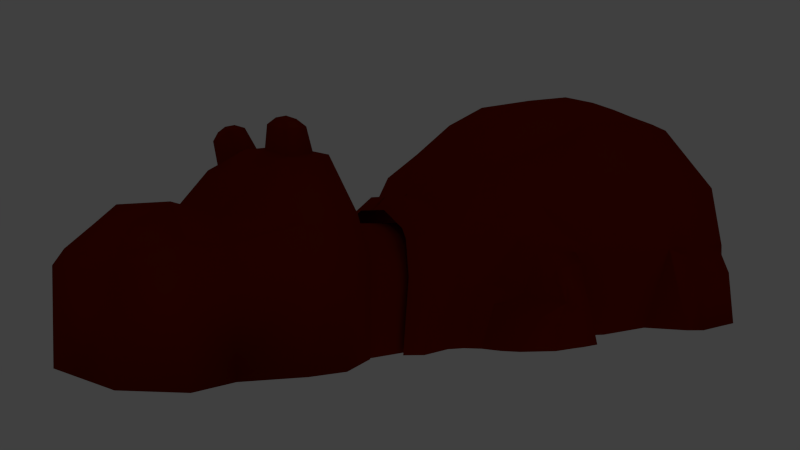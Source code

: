 # Source: hippo_v5.blend  (saved by Blender 2.57.1; exported with 4.5.12 LTS)
import bpy
from mathutils import Matrix  # noqa: F401  (used for matrix-valued properties, if any)

bpy.ops.wm.read_factory_settings(use_empty=True)
scene = bpy.context.scene
scene.name = 'Scene'

# ---- collections
col_collection_1 = bpy.data.collections.new('Collection 1'); scene.collection.children.link(col_collection_1)
col_collection_2 = bpy.data.collections.new('Collection 2'); scene.collection.children.link(col_collection_2)
col_collection_3 = bpy.data.collections.new('Collection 3'); scene.collection.children.link(col_collection_3)

# ---- materials (node trees are filled in below, after node groups)
mat_material_001 = bpy.data.materials.new('Material.001')
mat_material_001.alpha_threshold = 0.0
mat_material_001.use_transparent_shadow = False
mat_material_001.diffuse_color = (0.2395, 0.01399, 0.0, 1.0)
mat_material_001.roughness = 0.5
mat_material_001.specular_intensity = 1.0
mat_material_001.line_color = (0.0, 0.0, 0.0, 1.0)

# ---- material node trees

# ---- world
world_world = bpy.data.worlds.new('World'); scene.world = world_world
world_world.color = (0.05088, 0.05088, 0.05088)
world_world.use_sun_shadow = False
world_world.sun_shadow_jitter_overblur = 0.0
world_world.cycles.sampling_method = 'MANUAL'
world_world.cycles.sample_map_resolution = 256

# ---- cameras
cam_camera = bpy.data.cameras.new('Camera')
cam_camera.clip_end = 100.0
cam_camera.lens = 35.0
cam_camera.ortho_scale = 7.314
cam_camera.dof.focus_distance = 0.0
cam_camera.dof.aperture_fstop = 128.0

# ---- lights
light_area = bpy.data.lights.new('Area', 'AREA')
light_area.transmission_factor = 0.0
light_area.energy = 78.54
light_area.shadow_buffer_clip_start = 0.5
light_area.shadow_soft_size = 1.0
light_area.shadow_maximum_resolution = 0.006
light_area.use_absolute_resolution = True
light_area.size = 1.0
light_area.size_y = 1.0
light_area.cycles.use_multiple_importance_sampling = False

# ---- meshes
me_cube = bpy.data.meshes.new('Cube')
me_cube.from_pydata([(-1.777, 4.808, -3.039), (-1.617, 5.14, -3.039), (-1.957, 4.532, -1.664), (-3.041, 2.026, -0.9024), (-2.664, 1.697, -3.017), (-1.768, 6.0, -3.039), (-2.912, 1.116, -3.034), (-3.68, -0.6377, -1.03), (-2.97, -0.6377, -3.041), (-3.68, -2.288, -1.03), (-2.971, -3.517, -3.041), (-1.022, -5.257, -3.035), (-2.218, -4.735, -3.035), (-2.977, -4.855, -1.033), (-1.022, -5.496, -1.033), (-3.68, -3.517, -1.03), (-3.433, 1.154, -1.106), (-1.784, 4.941, -1.613), (-1.55, 4.81, -0.5619), (-1.967, 3.941, -0.2176), (-2.36, 2.777, 0.05187), (-3.218, 1.148, 0.3571), (-3.422, -0.6377, 0.5234), (-3.422, -2.288, 0.5234), (-3.422, -3.517, 0.5234), (-2.652, -4.377, 0.5234), (-1.022, -5.018, 0.5234), (-0.4788, 5.435, 0.2764), (-0.911, -3.716, 2.369), (-1.709, -3.899, 1.691), (-2.317, -3.086, 2.167), (-2.537, -1.93, 2.231), (-2.537, -0.5653, 2.189), (-2.388, 1.128, 1.985), (-2.012, 2.763, 1.296), (-1.257, 4.808, -0.1959), (-1.71, 3.787, 0.8293), (-0.4788, 4.808, 0.3005), (-0.5971, 3.598, 1.494), (-0.67, 2.572, 2.167), (-0.801, 1.129, 2.776), (-0.8603, -0.3907, 3.01), (-0.8603, -1.696, 2.989), (-0.8603, -2.795, 2.889), (-0.4342, -5.496, -1.033), (-0.4342, -5.018, 0.5234), (-0.4305, -3.716, 2.369), (0.04171, 3.599, 1.491), (0.03363, 4.808, 0.3005), (0.03445, 2.574, 2.166), (-0.003707, 1.131, 2.776), (-0.02203, -1.418, 3.01), (-0.4342, -1.696, 2.989), (-0.4342, -2.795, 2.889), (-3.935, -3.255, -3.038), (-3.908, -3.004, -1.263), (-3.923, -2.231, -1.265), (-3.954, -2.26, -3.007), (-3.942, -1.193, -1.267), (-3.979, -0.9248, -3.043), (0.03363, 5.435, 0.2764), (-1.257, 5.506, -0.2149), (-1.55, 5.659, -0.5665), (-1.782, 5.804, -1.47), (-1.45, 6.304, -3.043), (0.03116, 5.829, -0.03371), (-1.024, 5.887, -0.4356), (-0.3879, 5.829, -0.03371), (-1.264, 6.012, -0.6544), (-1.461, 6.131, -1.445), (-4.214, -1.431, -1.719), (-4.242, -1.228, -3.048), (-4.223, -2.237, -3.046), (-4.199, -2.215, -1.717), (-4.209, -2.989, -3.049), (-4.188, -2.8, -1.716), (-0.02203, -5.257, -3.035), (-0.02203, -5.504, -1.747), (-0.3258, -5.504, -1.48), (-3.586, 3.615, -2.04), (-2.566, 3.783, -1.938), (-3.606, 3.457, -2.265), (-3.663, 3.468, -2.994), (-3.125, 3.65, -2.011), (-3.413, 3.313, -1.712), (-3.052, 4.487, -3.013), (-3.344, 4.138, -2.306), (-3.439, 2.72, -1.65), (-3.559, 2.536, -2.997), (-2.758, 3.482, -0.9877), (-3.657, 3.262, -2.139), (-3.7, 3.155, -2.999), (-3.174, 3.373, -1.36), (-3.014, 2.426, -1.015), (-2.613, 2.093, -3.02), (-2.103, 4.61, -3.038), (-2.308, 4.42, -2.084), (-3.567, 3.91, -2.443), (-3.563, 3.966, -3.002), (-3.667, 2.875, -2.112), (-3.77, 2.742, -2.986), (-2.601, 4.539, -3.039), (-2.778, 4.347, -2.191), (-3.304, 2.623, -1.239), (-3.144, 2.337, -3.033), (-2.802, 2.832, -0.5474), (-2.36, 3.591, -0.678), (-2.185, 3.954, -1.638)], [], [(0, 2, 17, 1), (1, 17, 63, 5), (3, 4, 6, 16), (16, 6, 8, 7), (15, 10, 12, 13), (11, 14, 13, 12), (17, 2, 19, 18), (63, 17, 18, 62), (3, 16, 21, 20), (16, 7, 22, 21), (7, 9, 23, 22), (9, 15, 24, 23), (15, 13, 25, 24), (13, 14, 26, 25), (25, 26, 28, 29), (24, 25, 29, 30), (23, 24, 30, 31), (22, 23, 31, 32), (21, 22, 32, 33), (20, 21, 33, 34), (62, 18, 35, 61), (19, 20, 34, 36), (18, 19, 36, 35), (43, 30, 29, 28), (42, 31, 30, 43), (41, 32, 31, 42), (40, 33, 32, 41), (39, 34, 33, 40), (35, 37, 27, 61), (38, 36, 34, 39), (37, 35, 36, 38), (14, 44, 45, 26), (26, 45, 46, 28), (38, 47, 48, 37), (39, 49, 47, 38), (37, 48, 60, 27), (40, 50, 49, 39), (41, 51, 50, 40), (42, 52, 51, 41), (43, 53, 52, 42), (28, 46, 53, 43), (10, 15, 55, 54), (15, 9, 56, 55), (9, 7, 58, 56), (7, 8, 59, 58), (63, 62, 68, 69), (62, 61, 66, 68), (61, 27, 67, 66), (27, 60, 65, 67), (5, 63, 69, 64), (58, 59, 71, 70), (59, 57, 72, 71), (56, 58, 70, 73), (57, 54, 74, 72), (55, 56, 73, 75), (54, 55, 75, 74), (70, 71, 72, 73), (73, 72, 74, 75), (11, 76, 77, 78), (14, 11, 78, 44), (83, 102, 86, 79), (92, 83, 79, 84), (79, 86, 97, 81), (84, 79, 81, 90), (82, 91, 90, 81), (98, 82, 81, 97), (83, 92, 89, 80), (102, 83, 80, 96), (87, 103, 92, 84), (99, 87, 84, 90), (85, 98, 97, 86), (101, 85, 86, 102), (87, 99, 100, 88), (103, 87, 88, 104), (91, 100, 99, 90), (92, 103, 93, 89), (95, 101, 102, 96), (93, 103, 104, 94), (19, 106, 105, 20), (3, 20, 105, 93), (89, 93, 105, 106), (0, 95, 96, 2), (80, 89, 106, 107), (2, 107, 106, 19), (80, 107, 2, 96), (3, 93, 94, 4)])
me_cube.polygons.foreach_set('use_smooth', [True] * 86)
_k = set([(80, 89), (80, 96), (89, 93), (93, 94), (95, 96)])
me_cube.attributes.new('sharp_edge', 'BOOLEAN', 'EDGE').data.foreach_set('value', [ (min(e.vertices), max(e.vertices)) in _k for e in me_cube.edges])
_k = {(93, 94): 1.0}
me_cube.attributes.new('crease_edge', 'FLOAT', 'EDGE').data.foreach_set('value', [_k.get((min(e.vertices), max(e.vertices)), 0.0) for e in me_cube.edges])
me_cube.materials.append(mat_material_001)
me_cube.use_remesh_preserve_volume = False
me_cube.use_remesh_preserve_attributes = False
me_cube.use_mirror_vertex_groups = False
me_cube.update()
me_cube_001 = bpy.data.meshes.new('Cube.001')
me_cube_001.from_pydata([(-1.002, 1.71, -0.3316), (-0.9033, 3.147, -0.2195), (-0.6228, 1.71, 1.668), (-0.5102, 2.762, 1.584), (-1.002, -0.3957, -0.3316), (-0.7698, -0.3958, 1.668), (-1.169, 2.394, -0.3263), (-0.7397, 2.394, 1.816), (-1.002, -0.3957, 1.087), (-1.45, 0.3738, 1.17), (-0.9872, 0.9318, 2.321), (-1.372, 0.9351, 1.157), (-0.001686, 3.147, -0.2195), (-0.001687, 1.71, 1.668), (-0.001687, -0.3957, 1.668), (-0.001686, 3.147, 1.06), (-0.3366, 0.8363, 2.523), (-0.35, 0.5074, 2.596), (-0.8795, 0.8363, 2.39), (-0.4768, 0.8904, 2.846), (-0.8389, 3.023, 1.264), (-0.9112, -0.3958, 1.314), (-1.094, 2.394, 1.377), (-0.003942, 2.886, -0.02636), (-1.121, 1.049, -0.1509), (-1.179, 0.5886, -0.1539), (-0.7293, 2.886, -0.05645), (-0.7293, 2.886, 1.124), (-1.004, -0.02814, 1.031), (-0.9497, 2.261, 1.036), (-1.121, 1.049, 1.03), (-0.003942, 2.886, 1.154), (-0.8109, 1.694, 1.031), (-0.008202, 1.049, 1.656), (-0.005422, 0.5947, 1.727), (-0.006115, -0.03719, 1.835), (0.001405, 1.687, 1.553), (-0.009512, 2.247, 1.466), (-1.004, -0.02814, -0.1494), (-0.00168, 3.08, 1.264), (-0.001686, 2.762, 1.584), (0.0003263, 0.3771, 2.623), (0.0008765, 0.9318, 2.546), (-0.001686, 2.394, 1.816), (-1.179, 0.5886, 1.027), (-0.8109, 1.694, -0.1494), (-0.9497, 2.261, -0.145), (-1.445, 0.3771, -0.337), (-1.376, 0.9318, -0.3334), (-0.9033, 3.147, 1.06), (-0.9656, 1.71, 1.314), (-1.002, 1.71, 1.087), (-1.329, 0.9338, 1.536), (-1.428, 0.3751, 1.587), (-1.119, 0.3771, 2.431), (-1.169, 2.394, 1.096), (-0.8667, 0.6989, 2.89), (-0.6364, 0.6989, 2.959), (-0.6287, 0.8545, 2.922), (-0.8298, 0.8545, 2.859), (-0.9045, 0.8904, 2.736), (-0.9688, 0.6199, 2.79), (-0.49, 0.6199, 2.91), (-0.9576, 0.5073, 2.455)], [], [(4, 8, 9, 47), (0, 51, 55, 6), (49, 1, 6, 55), (9, 11, 48, 47), (5, 14, 41, 54), (12, 1, 49, 15), (10, 42, 13, 2), (10, 54, 63, 18), (63, 17, 62, 61), (16, 18, 60, 19), (17, 16, 19, 62), (62, 19, 58, 57), (7, 22, 50, 2), (3, 20, 22, 7), (20, 49, 55, 22), (10, 52, 53, 54), (52, 11, 9, 53), (2, 50, 52, 10), (50, 51, 11, 52), (49, 20, 39, 15), (20, 3, 40, 39), (47, 48, 24, 25), (0, 6, 46, 45), (24, 45, 32, 30), (26, 23, 31, 27), (32, 36, 33, 30), (32, 29, 37, 36), (27, 31, 37, 29), (28, 44, 34, 35), (44, 30, 33, 34), (25, 24, 30, 44), (46, 26, 27, 29), (45, 46, 29, 32), (38, 25, 44, 28), (4, 47, 25, 38), (6, 1, 26, 46), (48, 0, 45, 24), (1, 12, 23, 26), (22, 55, 51, 50), (21, 5, 54, 53), (8, 21, 53, 9), (56, 57, 58, 59), (60, 61, 56, 59), (61, 62, 57, 56), (19, 60, 59, 58), (18, 63, 61, 60), (54, 41, 17, 63), (42, 10, 18, 16), (41, 42, 16, 17), (2, 13, 43, 7), (7, 43, 40, 3), (0, 48, 11, 51)])
me_cube_001.polygons.foreach_set('use_smooth', [True] * 52)
_k = {(16, 17): 1.0, (16, 18): 1.0, (56, 57): 1.0, (57, 58): 1.0, (58, 59): 1.0, (56, 59): 1.0, (18, 63): 1.0, (17, 63): 1.0}
me_cube_001.attributes.new('crease_edge', 'FLOAT', 'EDGE').data.foreach_set('value', [_k.get((min(e.vertices), max(e.vertices)), 0.0) for e in me_cube_001.edges])
_uv = me_cube_001.uv_layers.new(name='UVTex')
_uv.uv.foreach_set('vector', [0.6901, 0.9649, 0.3857, 0.9495, 0.3129, 0.7564, 0.7009, 0.7738, 0.6946, 0.4798, 0.4044, 0.4851, 0.3847, 0.3521, 0.6896, 0.3386, 0.4205, 0.2309, 0.6376, 0.171, 0.6896, 0.3386, 0.3847, 0.3521, 0.3129, 0.7564, 0.3269, 0.6614, 0.7009, 0.658, 0.7009, 0.7738, 0.2475, 0.9417, 0.09356, 1.0, 0.0, 0.754, 0.2076, 0.7494, 0.5757, 0.0, 0.6376, 0.171, 0.4205, 0.2309, 0.3332, 0.08774, 0.2078, 0.6663, 0.01312, 0.6334, 0.1142, 0.4063, 0.2657, 0.471, 0.2078, 0.6663, 0.2076, 0.7494, 0.1853, 0.7278, 0.184, 0.6816, 0.7009, 0.2137, 0.7051, 0.0121, 0.744, 0.05917, 0.7307, 0.1725, 0.8472, 0.0, 0.8472, 0.2296, 0.8001, 0.1585, 0.8115, 0.06509, 0.7051, 0.0121, 0.8472, 0.0, 0.8115, 0.06509, 0.744, 0.05917, 0.744, 0.05917, 0.8115, 0.06509, 0.7769, 0.1079, 0.7701, 0.1057, 0.3112, 0.3448, 0.356, 0.3493, 0.3503, 0.4796, 0.2657, 0.471, 0.3039, 0.2523, 0.375, 0.2393, 0.356, 0.3493, 0.3112, 0.3448, 0.375, 0.2393, 0.4205, 0.2309, 0.3847, 0.3521, 0.356, 0.3493, 0.2078, 0.6663, 0.2804, 0.6633, 0.2718, 0.7537, 0.2076, 0.7494, 0.2804, 0.6633, 0.3269, 0.6614, 0.3129, 0.7564, 0.2718, 0.7537, 0.2657, 0.471, 0.3503, 0.4796, 0.2804, 0.6633, 0.2078, 0.6663, 0.3503, 0.4796, 0.4044, 0.4851, 0.3269, 0.6614, 0.2804, 0.6633, 0.4205, 0.2309, 0.375, 0.2393, 0.2914, 0.1262, 0.3332, 0.08774, 0.375, 0.2393, 0.3039, 0.2523, 0.226, 0.1863, 0.2914, 0.1262, 0.3129, 0.7564, 0.3269, 0.6614, 0.7009, 0.658, 0.7009, 0.7738, 0.6946, 0.4798, 0.4044, 0.4851, 0.3847, 0.3521, 0.6896, 0.3386, 0.6946, 0.4798, 0.7009, 0.658, 0.3269, 0.6614, 0.4044, 0.4851, 0.5757, 0.0, 0.6376, 0.171, 0.4205, 0.2309, 0.3332, 0.08774, 0.0, 0.0, 0.0, 1.0, 1.0, 1.0, 1.0, 0.0, 0.0, 0.0, 1.0, 0.0, 1.0, 1.0, 0.0, 1.0, 0.0, 0.0, 0.0, 1.0, 1.0, 1.0, 1.0, 0.0, 0.0, 0.0, 1.0, 0.0, 1.0, 1.0, 0.0, 1.0, 0.0, 0.0, 1.0, 0.0, 1.0, 1.0, 0.0, 1.0, 0.3129, 0.7564, 0.3269, 0.6614, 0.7009, 0.658, 0.7009, 0.7738, 0.4205, 0.2309, 0.6376, 0.171, 0.6896, 0.3386, 0.3847, 0.3521, 0.6946, 0.4798, 0.4044, 0.4851, 0.3847, 0.3521, 0.6896, 0.3386, 0.6901, 0.9649, 0.3857, 0.9495, 0.3129, 0.7564, 0.7009, 0.7738, 0.6901, 0.9649, 0.3857, 0.9495, 0.3129, 0.7564, 0.7009, 0.7738, 0.4205, 0.2309, 0.6376, 0.171, 0.6896, 0.3386, 0.3847, 0.3521, 0.6946, 0.4798, 0.7009, 0.658, 0.3269, 0.6614, 0.4044, 0.4851, 0.5757, 0.0, 0.6376, 0.171, 0.4205, 0.2309, 0.3332, 0.08774, 0.356, 0.3493, 0.3847, 0.3521, 0.4044, 0.4851, 0.3503, 0.4796, 0.3318, 0.9465, 0.2475, 0.9417, 0.2076, 0.7494, 0.2718, 0.7537, 0.3857, 0.9495, 0.3318, 0.9465, 0.2718, 0.7537, 0.3129, 0.7564, 0.7662, 0.1205, 0.7701, 0.1057, 0.7769, 0.1079, 0.7735, 0.1195, 0.8001, 0.1585, 0.7307, 0.1725, 0.7662, 0.1205, 0.7735, 0.1195, 0.7307, 0.1725, 0.744, 0.05917, 0.7701, 0.1057, 0.7662, 0.1205, 0.8115, 0.06509, 0.8001, 0.1585, 0.7735, 0.1195, 0.7769, 0.1079, 0.8472, 0.2296, 0.7009, 0.2137, 0.7307, 0.1725, 0.8001, 0.1585, 0.2076, 0.7494, 0.0, 0.754, 0.07733, 0.7242, 0.1853, 0.7278, 0.01312, 0.6334, 0.2078, 0.6663, 0.184, 0.6816, 0.08311, 0.667, 0.0, 0.754, 0.01312, 0.6334, 0.08311, 0.667, 0.07733, 0.7242, 0.2657, 0.471, 0.1142, 0.4063, 0.1668, 0.2656, 0.3112, 0.3448, 0.3112, 0.3448, 0.1668, 0.2656, 0.226, 0.1863, 0.3039, 0.2523, 0.6946, 0.4798, 0.7009, 0.658, 0.3269, 0.6614, 0.4044, 0.4851])
me_cube_001.materials.append(mat_material_001)
me_cube_001.use_remesh_preserve_volume = False
me_cube_001.use_remesh_preserve_attributes = False
me_cube_001.use_mirror_vertex_groups = False
me_cube_001.update()
me_cylinder = bpy.data.meshes.new('Cylinder')
me_cylinder.from_pydata([(1.0, 7.55e-08, -1.0), (0.9808, -0.1951, -1.0), (0.9239, -0.3827, -1.0), (0.8315, -0.5556, -1.0), (0.7071, -0.7071, -1.0), (0.5556, -0.8315, -1.0), (0.3827, -0.9239, -1.0), (0.1951, -0.9808, -1.0), (-3.258e-07, -1.0, -1.0), (-0.1951, -0.9808, -1.0), (-0.3827, -0.9239, -1.0), (-0.5556, -0.8315, -1.0), (-0.7071, -0.7071, -1.0), (-0.8315, -0.5556, -1.0), (-0.9239, -0.3827, -1.0), (-0.9808, -0.1951, -1.0), (-1.0, 9.656e-07, -1.0), (1.0, -2.245e-06, 1.0), (0.9808, -0.1951, 1.0), (0.9239, -0.3827, 1.0), (0.8315, -0.5556, 1.0), (0.7071, -0.7071, 1.0), (0.5556, -0.8315, 1.0), (0.3827, -0.9239, 1.0), (0.1951, -0.9808, 1.0), (9.298e-07, -1.0, 1.0), (-0.1951, -0.9808, 1.0), (-0.3827, -0.9239, 1.0), (-0.5556, -0.8315, 1.0), (-0.7071, -0.7071, 1.0), (-0.8315, -0.5556, 1.0), (-0.9239, -0.3827, 1.0), (-0.9808, -0.1951, 1.0), (-1.0, -4.105e-06, 1.0), (-1.0, 1.011, -1.0), (-1.0, 1.011, 1.0), (1.0, 1.011, -1.0), (1.0, 1.011, 1.0)], [], [(0, 17, 18, 1), (1, 18, 19, 2), (2, 19, 20, 3), (3, 20, 21, 4), (4, 21, 22, 5), (5, 22, 23, 6), (6, 23, 24, 7), (7, 24, 25, 8), (8, 25, 26, 9), (9, 26, 27, 10), (10, 27, 28, 11), (11, 28, 29, 12), (12, 29, 30, 13), (13, 30, 31, 14), (14, 31, 32, 15), (15, 32, 33, 16), (16, 33, 35, 34), (17, 0, 36, 37)])
me_cylinder.polygons.foreach_set('use_smooth', [True] * 18)
me_cylinder.materials.append(mat_material_001)
me_cylinder.use_remesh_preserve_volume = False
me_cylinder.use_remesh_preserve_attributes = False
me_cylinder.use_mirror_vertex_groups = False
me_cylinder.update()

# ---- objects
ob_body = bpy.data.objects.new('Body', me_cube)
ob_camera = bpy.data.objects.new('Camera', cam_camera)
ob_area = bpy.data.objects.new('Area', light_area)
ob_head = bpy.data.objects.new('Head', me_cube_001)
ob_neck = bpy.data.objects.new('Neck', me_cylinder)

# ---- transforms, parenting, visibility, modifiers, constraints
ob_body.location = (0.02213, 10.22, 3.051)
ob_body.rotation_euler = (0.0, 0.0, -3.142)
ob_body.lock_rotations_4d = False
ob_body.empty_display_type = 'ARROWS'
ob_body.lineart.crease_threshold = 0.0
_m = ob_body.modifiers.new('Mirror', 'MIRROR')
_m.merge_threshold = 0.044
ob_camera.location = (13.07, -7.067, 2.765)
ob_camera.rotation_euler = (1.566, 0.01082, 0.8149)
ob_camera.lock_rotations_4d = False
ob_camera.empty_display_type = 'ARROWS'
ob_camera.color = (0.0, 0.0, 0.0, 0.0)
ob_camera.display_type = 'WIRE'
ob_camera.lineart.crease_threshold = 0.0
ob_area.location = (32.99, -17.98, 24.79)
ob_area.rotation_euler = (0.1546, 1.039, -0.5337)
ob_area.lineart.crease_threshold = 0.0
ob_head.location = (-0.00581, 2.475, 0.5166)
ob_head.rotation_euler = (0.0, 9.494e-08, -3.142)
ob_head.scale = (1.443, 1.443, 1.443)
ob_head.lineart.crease_threshold = 0.0
_m = ob_head.modifiers.new('Mirror', 'MIRROR')
_m.merge_threshold = 0.02
ob_neck.location = (0.01258, 5.604, 1.389)
ob_neck.rotation_euler = (-1.571, -2.22e-16, 2.22e-16)
ob_neck.scale = (1.339, 1.339, 3.395)
ob_neck.lineart.crease_threshold = 0.0

# ---- collection membership
col_collection_1.objects.link(ob_body)
col_collection_1.objects.link(ob_camera)
col_collection_2.objects.link(ob_area)
col_collection_2.objects.link(ob_head)
col_collection_3.objects.link(ob_neck)

# ---- scene / render settings (as saved in the file)
scene.camera = ob_camera
scene.frame_start = 1; scene.frame_end = 250; scene.frame_set(32)
scene.render.engine = 'BLENDER_EEVEE_NEXT'
scene.render.image_settings.color_mode = 'RGB'
scene.render.image_settings.compression = 90
scene.render.resolution_percentage = 50
scene.render.dither_intensity = 0.0
scene.render.bake_margin = 2
scene.render.bake_bias = 0.0
scene.cycles.use_denoising = False
scene.cycles.samples = 10
scene.cycles.sampling_pattern = 'TABULATED_SOBOL'
scene.cycles.light_sampling_threshold = 0.0
scene.cycles.use_adaptive_sampling = False
scene.cycles.use_light_tree = False
scene.cycles.blur_glossy = 0.0
scene.cycles.volume_bounces = 1
scene.cycles.pixel_filter_type = 'GAUSSIAN'
scene.cycles.sample_clamp_indirect = 0.0
scene.view_settings.view_transform = 'Standard'
bpy.context.view_layer.update()
